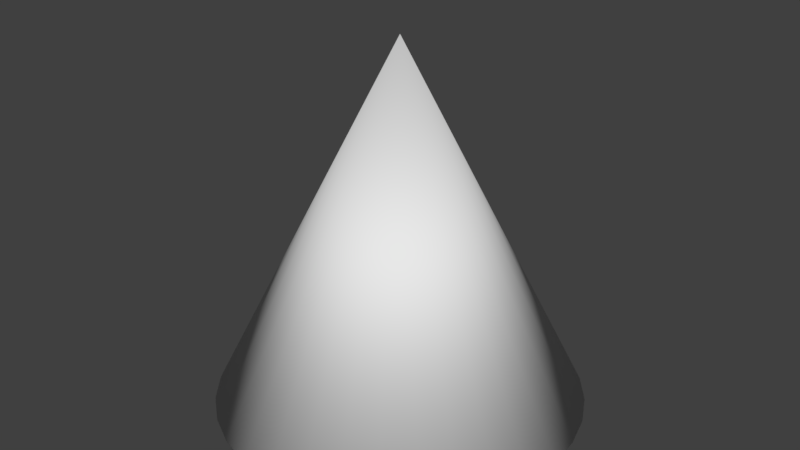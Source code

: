 # Source: cone.blend  (saved by Blender 2.78.0; exported with 4.5.12 LTS)
import bpy
from mathutils import Matrix  # noqa: F401  (used for matrix-valued properties, if any)

bpy.ops.wm.read_factory_settings(use_empty=True)
scene = bpy.context.scene
scene.name = 'Scene'

# ---- collections
col_collection_1 = bpy.data.collections.new('Collection 1'); scene.collection.children.link(col_collection_1)

# ---- world
world_world = bpy.data.worlds.new('World'); scene.world = world_world
world_world.color = (0.05088, 0.05088, 0.05088)
world_world.use_sun_shadow = False
world_world.sun_shadow_jitter_overblur = 0.0
world_world.cycles.sampling_method = 'MANUAL'

# ---- meshes
me_cone = bpy.data.meshes.new('Cone')
me_cone.from_pydata([(0.0, 1.0, -1.0), (0.1951, 0.9808, -1.0), (0.3827, 0.9239, -1.0), (0.5556, 0.8315, -1.0), (0.7071, 0.7071, -1.0), (0.8315, 0.5556, -1.0), (0.9239, 0.3827, -1.0), (0.9808, 0.1951, -1.0), (1.0, 7.55e-08, -1.0), (0.0, 0.0, 1.0), (0.9808, -0.1951, -1.0), (0.9239, -0.3827, -1.0), (0.8315, -0.5556, -1.0), (0.7071, -0.7071, -1.0), (0.5556, -0.8315, -1.0), (0.3827, -0.9239, -1.0), (0.1951, -0.9808, -1.0), (-3.258e-07, -1.0, -1.0), (-0.1951, -0.9808, -1.0), (-0.3827, -0.9239, -1.0), (-0.5556, -0.8315, -1.0), (-0.7071, -0.7071, -1.0), (-0.8315, -0.5556, -1.0), (-0.9239, -0.3827, -1.0), (-0.9808, -0.1951, -1.0), (-1.0, 9.656e-07, -1.0), (-0.9808, 0.1951, -1.0), (-0.9239, 0.3827, -1.0), (-0.8315, 0.5556, -1.0), (-0.7071, 0.7071, -1.0), (-0.5556, 0.8315, -1.0), (-0.3827, 0.9239, -1.0), (-0.1951, 0.9808, -1.0)], [], [(0, 9, 1), (1, 9, 2), (2, 9, 3), (3, 9, 4), (4, 9, 5), (5, 9, 6), (6, 9, 7), (7, 9, 8), (8, 9, 10), (10, 9, 11), (11, 9, 12), (12, 9, 13), (13, 9, 14), (14, 9, 15), (15, 9, 16), (16, 9, 17), (17, 9, 18), (18, 9, 19), (19, 9, 20), (20, 9, 21), (21, 9, 22), (22, 9, 23), (23, 9, 24), (24, 9, 25), (25, 9, 26), (26, 9, 27), (27, 9, 28), (28, 9, 29), (29, 9, 30), (30, 9, 31), (31, 9, 32), (32, 9, 0), (0, 1, 2, 3, 4, 5, 6, 7, 8, 10, 11, 12, 13, 14, 15, 16, 17, 18, 19, 20, 21, 22, 23, 24, 25, 26, 27, 28, 29, 30, 31, 32)])
me_cone.polygons.foreach_set('use_smooth', [True] * 33)
_uv = me_cone.uv_layers.new(name='UVMap')
_uv.uv.foreach_set('vector', [0.4623, 0.3987, 0.7579, 0.0, 0.492, 0.4225, 0.492, 0.4225, 0.7579, 0.0, 0.5266, 0.4443, 0.5266, 0.4443, 0.7579, 0.0, 0.5649, 0.4634, 0.5649, 0.4634, 0.7579, 0.0, 0.6053, 0.4789, 0.6053, 0.4789, 0.7579, 0.0, 0.6464, 0.4903, 0.6464, 0.4903, 0.7579, 0.0, 0.6866, 0.4971, 0.6866, 0.4971, 0.7579, 0.0, 0.7242, 0.4991, 0.7242, 0.4991, 0.7579, 0.0, 0.7579, 0.4962, 0.0, 0.844, 0.2932, 0.4485, 0.02515, 0.8671, 0.02515, 0.8671, 0.2932, 0.4485, 0.05633, 0.8887, 0.05633, 0.8887, 0.2932, 0.4485, 0.09235, 0.9081, 0.09235, 0.9081, 0.2932, 0.4485, 0.1318, 0.9244, 0.1318, 0.9244, 0.2932, 0.4485, 0.1732, 0.937, 0.1732, 0.937, 0.2932, 0.4485, 0.215, 0.9454, 0.215, 0.9454, 0.2932, 0.4485, 0.2555, 0.9494, 0.2555, 0.9494, 0.2932, 0.4485, 0.2932, 0.9488, 0.732, 0.9177, 1.0, 0.4991, 0.7631, 0.9393, 0.7631, 0.9393, 1.0, 0.4991, 0.7992, 0.9586, 0.7992, 0.9586, 1.0, 0.4991, 0.8386, 0.9749, 0.8386, 0.9749, 1.0, 0.4991, 0.8801, 0.9875, 0.8801, 0.9875, 1.0, 0.4991, 0.9218, 0.996, 0.9218, 0.996, 1.0, 0.4991, 0.9623, 1.0, 0.9623, 1.0, 1.0, 0.4991, 1.0, 0.9994, 0.732, 0.4997, 0.732, 1.0, 0.6943, 0.4991, 0.6943, 0.4991, 0.732, 1.0, 0.6538, 0.5031, 0.6538, 0.5031, 0.732, 1.0, 0.612, 0.5115, 0.612, 0.5115, 0.732, 1.0, 0.5706, 0.5242, 0.5706, 0.5242, 0.732, 1.0, 0.5311, 0.5405, 0.5311, 0.5405, 0.732, 1.0, 0.4951, 0.5598, 0.4951, 0.5598, 0.732, 1.0, 0.4639, 0.5814, 0.4639, 0.5814, 0.732, 1.0, 0.4388, 0.6045, 0.4388, 0.3739, 0.7579, 0.0, 0.4623, 0.3987, 2.628e-08, 0.2463, 0.0, 0.2022, 0.008431, 0.1588, 0.02497, 0.118, 0.04898, 0.0813, 0.07954, 0.05006, 0.1155, 0.02552, 0.1554, 0.008618, 0.1978, 1.343e-08, 0.241, 0.0, 0.2834, 0.008618, 0.3233, 0.02552, 0.3592, 0.05006, 0.3898, 0.0813, 0.4138, 0.118, 0.4303, 0.1588, 0.4388, 0.2022, 0.4388, 0.2463, 0.4303, 0.2897, 0.4138, 0.3305, 0.3898, 0.3672, 0.3592, 0.3984, 0.3233, 0.423, 0.2834, 0.4399, 0.241, 0.4485, 0.1978, 0.4485, 0.1554, 0.4399, 0.1155, 0.423, 0.07954, 0.3984, 0.04898, 0.3672, 0.02497, 0.3305, 0.008431, 0.2897])
me_cone.use_remesh_preserve_volume = False
me_cone.use_remesh_preserve_attributes = False
me_cone.use_mirror_vertex_groups = False
me_cone.update()

# ---- objects
ob_cone = bpy.data.objects.new('Cone', me_cone)

# ---- transforms, parenting, visibility, modifiers, constraints
ob_cone.location = (0.0, 0.0, 0.8361)
ob_cone.scale = (0.5, 0.5, 0.5)
ob_cone.lineart.crease_threshold = 0.0

# ---- collection membership
col_collection_1.objects.link(ob_cone)

# ---- scene / render settings (as saved in the file)
scene.frame_start = 1; scene.frame_end = 250; scene.frame_set(1)
scene.render.engine = 'BLENDER_EEVEE_NEXT'
scene.render.resolution_percentage = 50
scene.render.dither_intensity = 0.0
scene.cycles.use_denoising = False
scene.cycles.samples = 128
scene.cycles.sampling_pattern = 'TABULATED_SOBOL'
scene.cycles.light_sampling_threshold = 0.0
scene.cycles.use_adaptive_sampling = False
scene.cycles.use_light_tree = False
scene.cycles.blur_glossy = 0.0
scene.cycles.sample_clamp_indirect = 0.0
scene.view_settings.view_transform = 'Standard'
bpy.context.view_layer.update()

# ---- added for rendering (the .blend has no active camera and no usable light): camera, sun
cam_auto = bpy.data.cameras.new('AutoCamera')
cam_auto.lens = 50.0
cam_auto.sensor_width = 36.0
cam_auto.clip_end = 1000.0
ob_auto_camera = bpy.data.objects.new('AutoCamera', cam_auto)
scene.collection.objects.link(ob_auto_camera)
ob_auto_camera.location = (1.60254, -1.92304, 2.11816)
ob_auto_camera.rotation_euler = (1.09748, -7.21219e-08, 0.694738)
scene.camera = ob_auto_camera
light_auto_sun = bpy.data.lights.new('AutoSun', 'SUN')
light_auto_sun.energy = 3.0
light_auto_sun.angle = 0.0523599
ob_auto_sun = bpy.data.objects.new('AutoSun', light_auto_sun)
scene.collection.objects.link(ob_auto_sun)
ob_auto_sun.rotation_euler = (0.872665, 0.174533, 0.523599)
bpy.context.view_layer.update()
